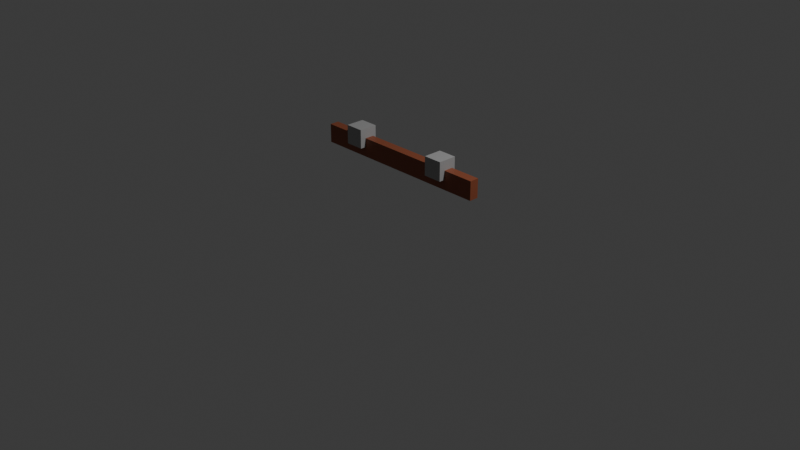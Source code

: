 # Source: rail.blend  (saved by Blender 4.1.24; exported with 4.5.12 LTS)
import bpy
from mathutils import Matrix  # noqa: F401  (used for matrix-valued properties, if any)

bpy.ops.wm.read_factory_settings(use_empty=True)
scene = bpy.context.scene
scene.name = 'Scene'

# ---- collections
col_collection = bpy.data.collections.new('Collection'); scene.collection.children.link(col_collection)

# ---- materials (node trees are filled in below, after node groups)
mat_gray = bpy.data.materials.new('gray')
mat_gray.alpha_threshold = 0.0
mat_gray.use_transparent_shadow = False
mat_gray.roughness = 0.5
mat_gray.line_color = (0.0, 0.0, 0.0, 1.0)
mat_brown = bpy.data.materials.new('brown')
mat_brown.alpha_threshold = 0.0
mat_brown.use_transparent_shadow = False
mat_brown.roughness = 0.5
mat_brown.line_color = (0.0, 0.0, 0.0, 1.0)

# ---- material node trees
mat_gray.use_nodes = True; mat_gray.node_tree.nodes.clear()
_N = mat_gray.node_tree.nodes; _L = mat_gray.node_tree.links
n0 = _N.new('ShaderNodeOutputMaterial'); n0.name = 'Material Output'; n0.location = (300, 300)
n1 = _N.new('ShaderNodeBsdfPrincipled'); n1.name = 'Principled BSDF'; n1.location = (10, 300)
n1.inputs[0].default_value = (0.3771, 0.3771, 0.3771, 1.0)
n1.inputs[3].default_value = 1.45
_L.new(n1.outputs[0], n0.inputs[0])
n0.is_active_output = True
mat_brown.use_nodes = True; mat_brown.node_tree.nodes.clear()
_N = mat_brown.node_tree.nodes; _L = mat_brown.node_tree.links
n0 = _N.new('ShaderNodeOutputMaterial'); n0.name = 'Material Output'; n0.location = (300, 300)
n1 = _N.new('ShaderNodeBsdfPrincipled'); n1.name = 'Principled BSDF'; n1.location = (10, 300)
n1.inputs[0].default_value = (0.2704, 0.07553, 0.03517, 1.0)
n1.inputs[3].default_value = 1.45
_L.new(n1.outputs[0], n0.inputs[0])
n0.is_active_output = True

# ---- world
world_world = bpy.data.worlds.new('World'); scene.world = world_world
world_world.use_nodes = True; world_world.node_tree.nodes.clear()
_N = world_world.node_tree.nodes; _L = world_world.node_tree.links
n0 = _N.new('ShaderNodeOutputWorld'); n0.name = 'World Output'; n0.location = (300, 300)
n1 = _N.new('ShaderNodeBackground'); n1.name = 'Background'; n1.location = (10, 300)
n1.inputs[0].default_value = (0.05088, 0.05088, 0.05088, 1.0)
_L.new(n1.outputs[0], n0.inputs[0])
n0.is_active_output = True
world_world.color = (0.05088, 0.05088, 0.05088)
world_world.use_sun_shadow = False
world_world.sun_shadow_jitter_overblur = 0.0

# ---- cameras
cam_camera = bpy.data.cameras.new('Camera')
cam_camera.clip_end = 100.0
cam_camera.ortho_scale = 7.314

# ---- lights
light_light = bpy.data.lights.new('Light', 'POINT')
light_light.transmission_factor = 0.0
light_light.energy = 1000.0
light_light.shadow_soft_size = 0.1
light_light.shadow_maximum_resolution = 0.006
light_light.use_absolute_resolution = True

# ---- meshes
me_cube = bpy.data.meshes.new('Cube')
me_cube.from_pydata([(1.0, 1.0, 1.0), (1.0, 1.0, -1.0), (1.0, -1.0, 1.0), (1.0, -1.0, -1.0), (-1.0, 1.0, 1.0), (-1.0, 1.0, -1.0), (-1.0, -1.0, 1.0), (-1.0, -1.0, -1.0)], [], [(0, 4, 6, 2), (3, 2, 6, 7), (7, 6, 4, 5), (5, 1, 3, 7), (1, 0, 2, 3), (5, 4, 0, 1)])
_uv = me_cube.uv_layers.new(name='UVMap')
_uv.uv.foreach_set('vector', [0.625, 0.5, 0.875, 0.5, 0.875, 0.75, 0.625, 0.75, 0.375, 0.75, 0.625, 0.75, 0.625, 1.0, 0.375, 1.0, 0.375, 0.0, 0.625, 0.0, 0.625, 0.25, 0.375, 0.25, 0.125, 0.5, 0.375, 0.5, 0.375, 0.75, 0.125, 0.75, 0.375, 0.5, 0.625, 0.5, 0.625, 0.75, 0.375, 0.75, 0.375, 0.25, 0.625, 0.25, 0.625, 0.5, 0.375, 0.5])
me_cube.materials.append(mat_gray)
me_cube.use_mirror_vertex_groups = False
me_cube.update()
me_cube_002 = bpy.data.meshes.new('Cube.002')
me_cube_002.from_pydata([(1.0, 1.0, 1.0), (1.0, 1.0, -1.0), (1.0, -1.0, 1.0), (1.0, -1.0, -1.0), (-1.0, 1.0, 1.0), (-1.0, 1.0, -1.0), (-1.0, -1.0, 1.0), (-1.0, -1.0, -1.0)], [], [(0, 4, 6, 2), (3, 2, 6, 7), (7, 6, 4, 5), (5, 1, 3, 7), (1, 0, 2, 3), (5, 4, 0, 1)])
_uv = me_cube_002.uv_layers.new(name='UVMap')
_uv.uv.foreach_set('vector', [0.625, 0.5, 0.875, 0.5, 0.875, 0.75, 0.625, 0.75, 0.375, 0.75, 0.625, 0.75, 0.625, 1.0, 0.375, 1.0, 0.375, 0.0, 0.625, 0.0, 0.625, 0.25, 0.375, 0.25, 0.125, 0.5, 0.375, 0.5, 0.375, 0.75, 0.125, 0.75, 0.375, 0.5, 0.625, 0.5, 0.625, 0.75, 0.375, 0.75, 0.375, 0.25, 0.625, 0.25, 0.625, 0.5, 0.375, 0.5])
me_cube_002.materials.append(mat_gray)
me_cube_002.use_mirror_vertex_groups = False
me_cube_002.update()
me_cube_006 = bpy.data.meshes.new('Cube.006')
me_cube_006.from_pydata([(-1.0, -1.0, -1.0), (-1.0, -1.0, 1.0), (-1.0, 1.0, -1.0), (-1.0, 1.0, 1.0), (1.0, -1.0, -1.0), (1.0, -1.0, 1.0), (1.0, 1.0, -1.0), (1.0, 1.0, 1.0)], [], [(0, 1, 3, 2), (2, 3, 7, 6), (6, 7, 5, 4), (4, 5, 1, 0), (2, 6, 4, 0), (7, 3, 1, 5)])
_uv = me_cube_006.uv_layers.new(name='UVMap')
_uv.uv.foreach_set('vector', [0.375, 0.0, 0.625, 0.0, 0.625, 0.25, 0.375, 0.25, 0.375, 0.25, 0.625, 0.25, 0.625, 0.5, 0.375, 0.5, 0.375, 0.5, 0.625, 0.5, 0.625, 0.75, 0.375, 0.75, 0.375, 0.75, 0.625, 0.75, 0.625, 1.0, 0.375, 1.0, 0.125, 0.5, 0.375, 0.5, 0.375, 0.75, 0.125, 0.75, 0.625, 0.5, 0.875, 0.5, 0.875, 0.75, 0.625, 0.75])
me_cube_006.materials.append(mat_brown)
me_cube_006.update()

# ---- objects
ob_cube = bpy.data.objects.new('Cube', me_cube)
ob_light = bpy.data.objects.new('Light', light_light)
ob_camera = bpy.data.objects.new('Camera', cam_camera)
ob_cube_002 = bpy.data.objects.new('Cube.002', me_cube_002)
ob_cube_003 = bpy.data.objects.new('Cube.003', me_cube_006)

# ---- transforms, parenting, visibility, modifiers, constraints
ob_cube.location = (-0.5545, 0.0, 0.7572)
ob_cube.scale = (0.1, 0.1, 0.1)
ob_cube.lock_rotations_4d = False
ob_cube.empty_display_type = 'ARROWS'
ob_cube.lineart.crease_threshold = 0.0
ob_light.location = (4.076, 1.005, 5.904)
ob_light.rotation_euler = (0.6503, 0.05522, 1.866)
ob_light.lock_rotations_4d = False
ob_light.empty_display_type = 'ARROWS'
ob_light.color = (0.0, 0.0, 0.0, 0.0)
ob_light.lineart.crease_threshold = 0.0
ob_camera.location = (7.359, -6.926, 4.958)
ob_camera.rotation_euler = (1.109, 0.0, 0.8149)
ob_camera.lock_rotations_4d = False
ob_camera.empty_display_type = 'ARROWS'
ob_camera.color = (0.0, 0.0, 0.0, 0.0)
ob_camera.display_type = 'WIRE'
ob_camera.lineart.crease_threshold = 0.0
ob_cube_002.location = (0.5621, 0.0, 0.7572)
ob_cube_002.scale = (0.1, 0.1, 0.1)
ob_cube_002.lock_rotations_4d = False
ob_cube_002.empty_display_type = 'ARROWS'
ob_cube_002.lineart.crease_threshold = 0.0
ob_cube_003.location = (0.0, 0.01405, 0.6523)
ob_cube_003.scale = (1.0, 0.05, 0.1)

# ---- collection membership
col_collection.objects.link(ob_cube)
col_collection.objects.link(ob_light)
col_collection.objects.link(ob_camera)
col_collection.objects.link(ob_cube_002)
col_collection.objects.link(ob_cube_003)

# ---- scene / render settings (as saved in the file)
scene.camera = ob_camera
scene.frame_start = 1; scene.frame_end = 250; scene.frame_set(1)
scene.render.engine = 'BLENDER_EEVEE_NEXT'
scene.cycles.sampling_pattern = 'TABULATED_SOBOL'
scene.eevee.ray_tracing_options.trace_max_roughness = 0.0
bpy.context.view_layer.update()

